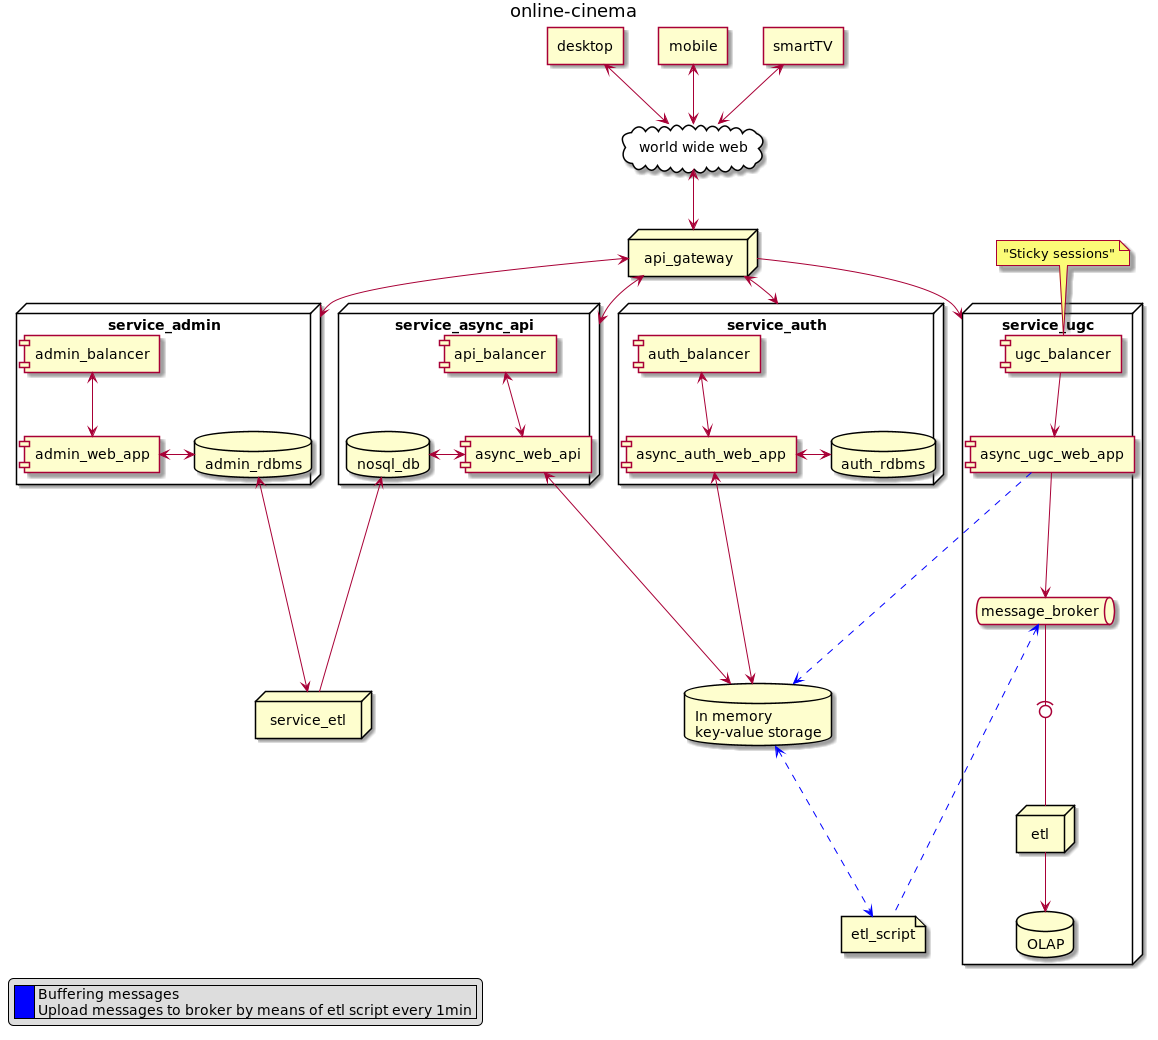

The diagram above was rendered by PlantUML. Its source (embedded in the PNG):
@startuml
skinparam componentStyle uml1

agent desktop
agent mobile
agent smartTV
cloud "world wide web" as web {
}

title online-cinema

node api_gateway
database "In memory\nkey-value storage"  as redis
node service_admin {
    component admin_balancer
    database admin_rdbms as postgres_admin
    admin_balancer <--> [admin_web_app]
    [admin_web_app] <-> postgres_admin
}
node service_auth {
    component auth_balancer
    database auth_rdbms as postgres_auth
    auth_balancer <--> [async_auth_web_app]
    [async_auth_web_app] <-> postgres_auth
}
node service_async_api {
    component api_balancer
    database nosql_db as elastic
    api_balancer <--> [async_web_api]
    [async_web_api] <-> elastic
}
node service_etl

node service_ugc as ugc {
        component ugc_balancer
        [async_ugc_web_app] as ugc_web_app
        queue message_broker
        node etl
        database OLAP
        ugc_balancer --> ugc_web_app
    }
note top of ugc_balancer: "Sticky sessions"
file etl_script

desktop <--> web
mobile <--> web
smartTV <--> web

web <--> api_gateway
api_gateway <--> service_auth
api_gateway <--> service_async_api
api_gateway <--> service_admin
api_gateway --> ugc
postgres_admin <----> service_etl
elastic <--- service_etl
[async_auth_web_app] <----> redis
[async_web_api] <----> redis

ugc_web_app --[dashed,#Blue]--> redis
ugc_web_app ---> message_broker
message_broker --(0- etl
etl --> OLAP

redis <-[dashed,#Blue]--> etl_script
message_broker <-[dashed,#Blue]- etl_script

legend left
    |<#0000FF>     | Buffering messages\n Upload messages to broker by means of etl script every 1min |
end legend
@enduml